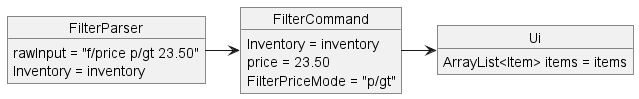

The diagram above was rendered by PlantUML. Its source (embedded in the PNG):
@startuml
object FilterParser{
    rawInput = "f/price p/gt 23.50"
    Inventory = inventory
}
object FilterCommand{
    Inventory = inventory
    price = 23.50
    FilterPriceMode = "p/gt"
}
object Ui{
    ArrayList<Item> items = items
}
FilterParser -> FilterCommand
FilterCommand -> Ui
@enduml